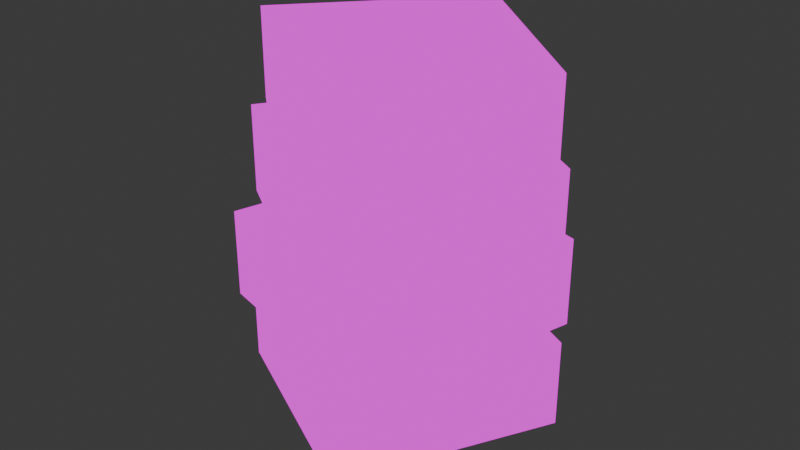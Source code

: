 # Source: logic_gate.blend  (saved by Blender 5.0.119; exported with 4.5.12 LTS)
import bpy
from mathutils import Matrix  # noqa: F401  (used for matrix-valued properties, if any)

bpy.ops.wm.read_factory_settings(use_empty=True)
scene = bpy.context.scene
scene.name = 'Scene'

# ---- collections
col_collection = bpy.data.collections.new('Collection'); scene.collection.children.link(col_collection)

# ---- images (referenced by path relative to the original .blend; pixels are not part of the script)
import os
ASSET_DIR = os.environ.get("B2B_ASSET_DIR", "")  # directory of the original .blend (textures are referenced by path, not embedded)
HERE = os.path.dirname(os.path.abspath(__file__))  # packed textures are extracted next to this script under _unpacked/

def load_image(name, relpath, width, height, colorspace="sRGB"):
    """Load a texture the original file referenced (path relative to the .blend, or extracted next to this script)."""
    p = next((c for c in (os.path.join(HERE, relpath), os.path.join(ASSET_DIR, relpath)) if relpath and os.path.exists(c)), "")
    if p:
        img = bpy.data.images.load(p, check_existing=True)
        img.name = name
    else:  # same state as the original file: an image datablock whose file is absent (Cycles renders it pink)
        img = bpy.data.images.new(name, width, height)
        img.source = "FILE"
        img.filepath = "//" + (relpath or name)
    img.colorspace_settings.name = colorspace
    return img
img_or_gate_png = load_image('or_gate.png', 'or_gate.png', 1024, 1024, 'sRGB')

# ---- materials (node trees are filled in below, after node groups)
mat_logic_gate = bpy.data.materials.new('logic_gate')
mat_logic_gate.alpha_threshold = 0.0
mat_logic_gate.use_backface_culling_lightprobe_volume = False
mat_logic_gate.roughness = 0.5
mat_logic_gate.line_color = (0.0, 0.0, 0.0, 1.0)

# ---- material node trees
mat_logic_gate.use_nodes = True; mat_logic_gate.node_tree.nodes.clear()
_N = mat_logic_gate.node_tree.nodes; _L = mat_logic_gate.node_tree.links
n0 = _N.new('ShaderNodeOutputMaterial'); n0.name = 'Material Output'; n0.location = (200, 100)
n1 = _N.new('ShaderNodeEmission'); n1.name = 'Emission'; n1.location = (-200, 100)
n2 = _N.new('ShaderNodeTexImage'); n2.name = 'Image Texture'; n2.location = (-490, 80)
n2.image = img_or_gate_png
_L.new(n1.outputs[0], n0.inputs[0])
_L.new(n2.outputs[0], n1.inputs[0])
n0.is_active_output = True

# ---- world
world_world = bpy.data.worlds.new('World'); scene.world = world_world
world_world.use_nodes = True; world_world.node_tree.nodes.clear()
_N = world_world.node_tree.nodes; _L = world_world.node_tree.links
n0 = _N.new('ShaderNodeOutputWorld'); n0.name = 'World Output'; n0.location = (200, 100)
n1 = _N.new('ShaderNodeBackground'); n1.name = 'Background'; n1.location = (-200, 100)
n1.inputs[0].default_value = (0.05088, 0.05088, 0.05088, 1.0)
_L.new(n1.outputs[0], n0.inputs[0])
n0.is_active_output = True
world_world.color = (0.05088, 0.05088, 0.05088)
world_world.sun_shadow_jitter_overblur = 0.0

# ---- meshes
me_logic_gate = bpy.data.meshes.new('logic_gate')
me_logic_gate.from_pydata([(0.5, 0.5, 0.4), (0.4675, -0.5, 0.3675), (-0.5, 0.5, 0.4), (-0.4675, -0.5, 0.3675), (0.5, 0.5, 0.0), (-0.5, -0.5, 0.0), (0.5, -0.5, 0.0), (-0.5, 0.5, 0.0), (-0.5, -0.5, 0.4), (-0.4675, -0.5, 0.03253), (0.5, -0.5, 0.4), (0.4675, -0.5, 0.03253), (0.4675, 0.4691, 0.03253), (-0.4675, 0.4691, 0.03253), (-0.4675, 0.4691, 0.3675), (0.4675, 0.4691, 0.3675), (-0.4502, -0.4569, 0.03298), (-0.4502, -0.4569, 0.333), (-0.4502, 0.4569, 0.03298), (-0.4502, 0.4569, 0.333), (0.4502, -0.4569, 0.03298), (0.4502, -0.4569, 0.333), (0.4502, 0.4569, 0.03298), (0.4502, 0.4569, 0.333), (0.3829, 0.5937, 0.8), (0.5609, -0.3909, 0.7675), (-0.5949, 0.3838, 0.8), (-0.3532, -0.5871, 0.7675), (0.3829, 0.5937, 0.4), (-0.385, -0.5939, 0.4), (0.5927, -0.3841, 0.4), (-0.5949, 0.3838, 0.4), (-0.385, -0.5939, 0.8), (-0.3532, -0.5871, 0.4325), (0.5927, -0.3841, 0.8), (0.5609, -0.3909, 0.4325), (0.3575, 0.5567, 0.4325), (-0.5566, 0.3605, 0.4325), (-0.5566, 0.3605, 0.7675), (0.3575, 0.5567, 0.7675), (-0.3453, -0.5413, 0.433), (-0.3453, -0.5413, 0.733), (-0.5371, 0.3522, 0.433), (-0.5371, 0.3522, 0.733), (0.5349, -0.3524, 0.433), (0.5349, -0.3524, 0.733), (0.3432, 0.5411, 0.433), (0.3432, 0.5411, 0.733), (0.5465, 0.4492, 1.2), (0.4174, -0.5429, 1.167), (-0.4488, 0.546, 1.2), (-0.5132, -0.4524, 1.167), (0.5465, 0.4492, 0.8), (-0.5455, -0.4493, 0.8), (0.4498, -0.5461, 0.8), (-0.4488, 0.546, 0.8), (-0.5455, -0.4493, 1.2), (-0.5132, -0.4524, 0.8325), (0.4498, -0.5461, 1.2), (0.4174, -0.5429, 0.8325), (0.5112, 0.4217, 0.8325), (-0.4194, 0.5122, 0.8325), (-0.4194, 0.5122, 1.167), (0.5112, 0.4217, 1.167), (-0.4918, -0.4112, 0.833), (-0.4918, -0.4112, 1.133), (-0.4033, 0.4983, 0.833), (-0.4033, 0.4983, 1.133), (0.4043, -0.4984, 0.833), (0.4043, -0.4984, 1.133), (0.4928, 0.4112, 0.833), (0.4928, 0.4112, 1.133), (0.6053, 0.3675, 1.6), (0.3372, -0.5965, 1.567), (-0.3664, 0.6039, 1.6), (-0.5712, -0.3754, 1.567), (0.6053, 0.3675, 1.2), (-0.6028, -0.3677, 1.2), (0.3688, -0.6042, 1.2), (-0.3664, 0.6039, 1.2), (-0.6028, -0.3677, 1.6), (-0.5712, -0.3754, 1.233), (0.3688, -0.6042, 1.6), (0.3372, -0.5965, 1.233), (0.5664, 0.3452, 1.233), (-0.3421, 0.5662, 1.233), (-0.3421, 0.5662, 1.567), (0.5664, 0.3452, 1.567), (-0.5442, -0.3377, 1.233), (-0.5442, -0.3377, 1.533), (-0.3281, 0.5503, 1.233), (-0.3281, 0.5503, 1.533), (0.3306, -0.5505, 1.233), (0.3306, -0.5505, 1.533), (0.5466, 0.3374, 1.233), (0.5466, 0.3374, 1.533)], [], [(0, 2, 8, 10), (1, 3, 14, 15), (5, 8, 2, 7), (4, 0, 10, 6), (7, 2, 0, 4), (9, 3, 8, 5), (3, 1, 10, 8), (1, 11, 6, 10), (11, 9, 5, 6), (12, 15, 14, 13), (9, 11, 12, 13), (11, 1, 15, 12), (3, 9, 13, 14), (7, 4, 6, 5), (16, 17, 19, 18), (22, 23, 21, 20), (20, 21, 17, 16), (23, 19, 17, 21), (24, 26, 32, 34), (25, 27, 38, 39), (29, 32, 26, 31), (28, 24, 34, 30), (31, 26, 24, 28), (33, 27, 32, 29), (27, 25, 34, 32), (25, 35, 30, 34), (35, 33, 29, 30), (36, 39, 38, 37), (33, 35, 36, 37), (35, 25, 39, 36), (27, 33, 37, 38), (31, 28, 30, 29), (40, 41, 43, 42), (46, 47, 45, 44), (44, 45, 41, 40), (47, 43, 41, 45), (48, 50, 56, 58), (49, 51, 62, 63), (53, 56, 50, 55), (52, 48, 58, 54), (55, 50, 48, 52), (57, 51, 56, 53), (51, 49, 58, 56), (49, 59, 54, 58), (59, 57, 53, 54), (60, 63, 62, 61), (57, 59, 60, 61), (59, 49, 63, 60), (51, 57, 61, 62), (55, 52, 54, 53), (64, 65, 67, 66), (70, 71, 69, 68), (68, 69, 65, 64), (71, 67, 65, 69), (72, 74, 80, 82), (73, 75, 86, 87), (77, 80, 74, 79), (76, 72, 82, 78), (79, 74, 72, 76), (81, 75, 80, 77), (75, 73, 82, 80), (73, 83, 78, 82), (83, 81, 77, 78), (84, 87, 86, 85), (81, 83, 84, 85), (83, 73, 87, 84), (75, 81, 85, 86), (79, 76, 78, 77), (88, 89, 91, 90), (94, 95, 93, 92), (92, 93, 89, 88), (95, 91, 89, 93)])
me_logic_gate.polygons.foreach_set('use_smooth', [True] * 72)
_uv = me_logic_gate.uv_layers.new(name='UVMap')
_uv.uv.foreach_set('vector', [0.9844, 0.9844, 0.9844, 0.9844, 0.9844, 0.9844, 0.9844, 0.9844, 0.9844, 0.9844, 0.9844, 0.9844, 0.9844, 0.9844, 0.9844, 0.9844, 0.9552, 0.6329, 0.9552, 0.9988, 0.001273, 0.9988, 0.001273, 0.6329, 0.9552, 0.6329, 0.9552, 0.9988, 0.001273, 0.9988, 0.001273, 0.6329, 0.9553, 0.6338, 0.9553, 0.998, 0.001953, 0.998, 0.001953, 0.6338, 0.9844, 0.9844, 0.9844, 0.9844, 0.9844, 0.9844, 0.9844, 0.9844, 0.9844, 0.9844, 0.9844, 0.9844, 0.9844, 0.9844, 0.9844, 0.9844, 0.9844, 0.9844, 0.9844, 0.9844, 0.9844, 0.9844, 0.9844, 0.9844, 0.9844, 0.9844, 0.9844, 0.9844, 0.9844, 0.9844, 0.9844, 0.9844, 0.9844, 0.9844, 0.9844, 0.9844, 0.9844, 0.9844, 0.9844, 0.9844, 0.9844, 0.9844, 0.9844, 0.9844, 0.9844, 0.9844, 0.9844, 0.9844, 0.9844, 0.9844, 0.9844, 0.9844, 0.9844, 0.9844, 0.9844, 0.9844, 0.9844, 0.9844, 0.9844, 0.9844, 0.9844, 0.9844, 0.9844, 0.9844, 0.9844, 0.9844, 0.9844, 0.9844, 0.9844, 0.9844, 0.9844, 0.9844, 0.9846, 0.6075, 0.9846, 0.6075, 0.9846, 0.6075, 0.9846, 0.6075, 0.9846, 0.6075, 0.9846, 0.6075, 0.9846, 0.6075, 0.9846, 0.6075, 0.9682, 0.3441, 0.9682, 0.6243, 0.001692, 0.6243, 0.001692, 0.3441, 0.9846, 0.6075, 0.9846, 0.6075, 0.9846, 0.6075, 0.9846, 0.6075, 0.9844, 0.9844, 0.9844, 0.9844, 0.9844, 0.9844, 0.9844, 0.9844, 0.9844, 0.9844, 0.9844, 0.9844, 0.9844, 0.9844, 0.9844, 0.9844, 0.9552, 0.6329, 0.9552, 0.9988, 0.001273, 0.9988, 0.001273, 0.6329, 0.9552, 0.6329, 0.9552, 0.9988, 0.001273, 0.9988, 0.001273, 0.6329, 0.9553, 0.6338, 0.9553, 0.998, 0.001953, 0.998, 0.001953, 0.6338, 0.9844, 0.9844, 0.9844, 0.9844, 0.9844, 0.9844, 0.9844, 0.9844, 0.9844, 0.9844, 0.9844, 0.9844, 0.9844, 0.9844, 0.9844, 0.9844, 0.9844, 0.9844, 0.9844, 0.9844, 0.9844, 0.9844, 0.9844, 0.9844, 0.9844, 0.9844, 0.9844, 0.9844, 0.9844, 0.9844, 0.9844, 0.9844, 0.9844, 0.9844, 0.9844, 0.9844, 0.9844, 0.9844, 0.9844, 0.9844, 0.9844, 0.9844, 0.9844, 0.9844, 0.9844, 0.9844, 0.9844, 0.9844, 0.9844, 0.9844, 0.9844, 0.9844, 0.9844, 0.9844, 0.9844, 0.9844, 0.9844, 0.9844, 0.9844, 0.9844, 0.9844, 0.9844, 0.9844, 0.9844, 0.9844, 0.9844, 0.9844, 0.9844, 0.9844, 0.9844, 0.9844, 0.9844, 0.9846, 0.6075, 0.9846, 0.6075, 0.9846, 0.6075, 0.9846, 0.6075, 0.9846, 0.6075, 0.9846, 0.6075, 0.9846, 0.6075, 0.9846, 0.6075, 0.9682, 0.3441, 0.9682, 0.6243, 0.001692, 0.6243, 0.001692, 0.3441, 0.9846, 0.6075, 0.9846, 0.6075, 0.9846, 0.6075, 0.9846, 0.6075, 0.9844, 0.9844, 0.9844, 0.9844, 0.9844, 0.9844, 0.9844, 0.9844, 0.9844, 0.9844, 0.9844, 0.9844, 0.9844, 0.9844, 0.9844, 0.9844, 0.9552, 0.6329, 0.9552, 0.9988, 0.001273, 0.9988, 0.001273, 0.6329, 0.9552, 0.6329, 0.9552, 0.9988, 0.001273, 0.9988, 0.001273, 0.6329, 0.9553, 0.6338, 0.9553, 0.998, 0.001953, 0.998, 0.001953, 0.6338, 0.9844, 0.9844, 0.9844, 0.9844, 0.9844, 0.9844, 0.9844, 0.9844, 0.9844, 0.9844, 0.9844, 0.9844, 0.9844, 0.9844, 0.9844, 0.9844, 0.9844, 0.9844, 0.9844, 0.9844, 0.9844, 0.9844, 0.9844, 0.9844, 0.9844, 0.9844, 0.9844, 0.9844, 0.9844, 0.9844, 0.9844, 0.9844, 0.9844, 0.9844, 0.9844, 0.9844, 0.9844, 0.9844, 0.9844, 0.9844, 0.9844, 0.9844, 0.9844, 0.9844, 0.9844, 0.9844, 0.9844, 0.9844, 0.9844, 0.9844, 0.9844, 0.9844, 0.9844, 0.9844, 0.9844, 0.9844, 0.9844, 0.9844, 0.9844, 0.9844, 0.9844, 0.9844, 0.9844, 0.9844, 0.9844, 0.9844, 0.9844, 0.9844, 0.9844, 0.9844, 0.9844, 0.9844, 0.9846, 0.6075, 0.9846, 0.6075, 0.9846, 0.6075, 0.9846, 0.6075, 0.9846, 0.6075, 0.9846, 0.6075, 0.9846, 0.6075, 0.9846, 0.6075, 0.9682, 0.3441, 0.9682, 0.6243, 0.001692, 0.6243, 0.001692, 0.3441, 0.9846, 0.6075, 0.9846, 0.6075, 0.9846, 0.6075, 0.9846, 0.6075, 0.9844, 0.9844, 0.9844, 0.9844, 0.9844, 0.9844, 0.9844, 0.9844, 0.9844, 0.9844, 0.9844, 0.9844, 0.9844, 0.9844, 0.9844, 0.9844, 0.9552, 0.6329, 0.9552, 0.9988, 0.001273, 0.9988, 0.001273, 0.6329, 0.9552, 0.6329, 0.9552, 0.9988, 0.001273, 0.9988, 0.001273, 0.6329, 0.9553, 0.6338, 0.9553, 0.998, 0.001953, 0.998, 0.001953, 0.6338, 0.9844, 0.9844, 0.9844, 0.9844, 0.9844, 0.9844, 0.9844, 0.9844, 0.9844, 0.9844, 0.9844, 0.9844, 0.9844, 0.9844, 0.9844, 0.9844, 0.9844, 0.9844, 0.9844, 0.9844, 0.9844, 0.9844, 0.9844, 0.9844, 0.9844, 0.9844, 0.9844, 0.9844, 0.9844, 0.9844, 0.9844, 0.9844, 0.9844, 0.9844, 0.9844, 0.9844, 0.9844, 0.9844, 0.9844, 0.9844, 0.9844, 0.9844, 0.9844, 0.9844, 0.9844, 0.9844, 0.9844, 0.9844, 0.9844, 0.9844, 0.9844, 0.9844, 0.9844, 0.9844, 0.9844, 0.9844, 0.9844, 0.9844, 0.9844, 0.9844, 0.9844, 0.9844, 0.9844, 0.9844, 0.9844, 0.9844, 0.9844, 0.9844, 0.9844, 0.9844, 0.9844, 0.9844, 0.9846, 0.6075, 0.9846, 0.6075, 0.9846, 0.6075, 0.9846, 0.6075, 0.9846, 0.6075, 0.9846, 0.6075, 0.9846, 0.6075, 0.9846, 0.6075, 0.9682, 0.3441, 0.9682, 0.6243, 0.001692, 0.6243, 0.001692, 0.3441, 0.9846, 0.6075, 0.9846, 0.6075, 0.9846, 0.6075, 0.9846, 0.6075])
me_logic_gate.materials.append(mat_logic_gate)
me_logic_gate.use_mirror_vertex_groups = False
me_logic_gate.update()

# ---- objects
ob_logic_gate = bpy.data.objects.new('logic_gate', me_logic_gate)

# ---- transforms, parenting, visibility, modifiers, constraints
ob_logic_gate.location = (0.5, -0.5, 0.0)
ob_logic_gate.rotation_euler = (0.0, -0.0, -0.4792)
ob_logic_gate.lock_rotations_4d = False
ob_logic_gate.empty_display_type = 'ARROWS'
ob_logic_gate.lineart.crease_threshold = 0.0

# ---- collection membership
col_collection.objects.link(ob_logic_gate)

# ---- scene / render settings (as saved in the file)
scene.frame_start = 1; scene.frame_end = 250; scene.frame_set(1)
scene.render.engine = 'BLENDER_EEVEE_NEXT'
scene.render.bake_bias = 0.0
scene.render.bake_samples = 0
scene.cycles.sampling_pattern = 'TABULATED_SOBOL'
scene.eevee.use_volume_custom_range = False
bpy.context.view_layer.update()

# ---- added for rendering (the .blend has no active camera): camera
cam_auto = bpy.data.cameras.new('AutoCamera')
cam_auto.lens = 50.0
cam_auto.sensor_width = 36.0
cam_auto.clip_end = 1000.0
ob_auto_camera = bpy.data.objects.new('AutoCamera', cam_auto)
scene.collection.objects.link(ob_auto_camera)
ob_auto_camera.location = (3.09615, -3.61486, 2.87611)
ob_auto_camera.rotation_euler = (1.09748, -7.21219e-08, 0.694738)
scene.camera = ob_auto_camera
bpy.context.view_layer.update()
